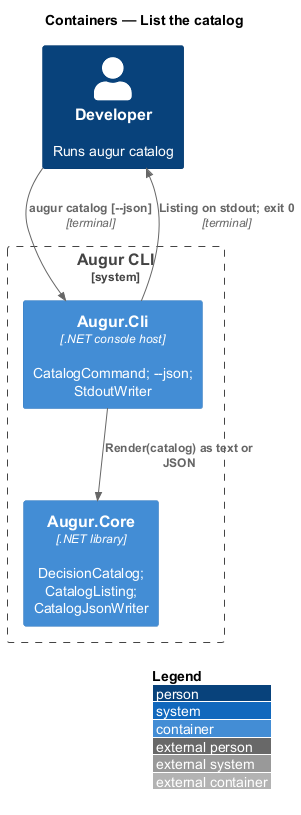

The diagram above was rendered by PlantUML. Its source (embedded in the PNG):
@startuml
!include <C4/C4_Container>
LAYOUT_WITH_LEGEND()
title Containers — List the catalog

Person(dev, "Developer", "Runs augur catalog")
System_Boundary(augur, "Augur CLI") {
  Container(cli, "Augur.Cli", ".NET console host", "CatalogCommand; --json; StdoutWriter")
  Container(core, "Augur.Core", ".NET library", "DecisionCatalog; CatalogListing; CatalogJsonWriter")
}

Rel(dev, cli, "augur catalog [--json]", "terminal")
Rel(cli, core, "Render(catalog) as text or JSON")
Rel(cli, dev, "Listing on stdout; exit 0", "terminal")
@enduml